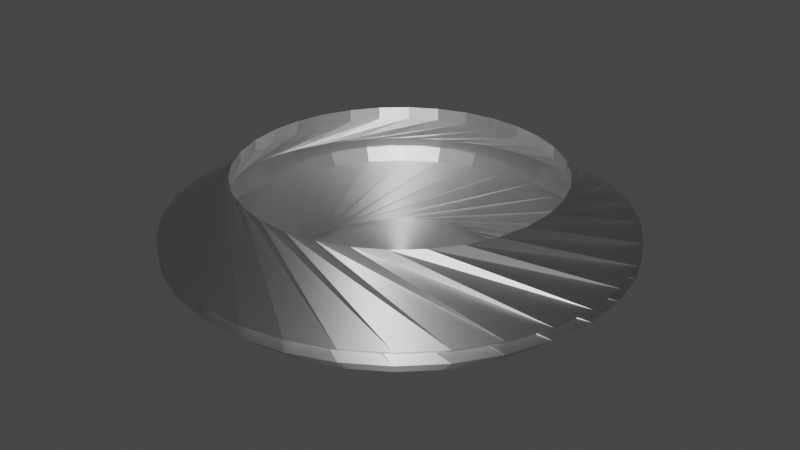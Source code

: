 # Source: basket.blend  (saved by Blender 2.90.8; exported with 4.5.12 LTS)
import bpy
from mathutils import Matrix  # noqa: F401  (used for matrix-valued properties, if any)

bpy.ops.wm.read_factory_settings(use_empty=True)
scene = bpy.context.scene
scene.name = 'Scene'

# ---- collections
col_collection = bpy.data.collections.new('Collection'); scene.collection.children.link(col_collection)

# ---- materials (node trees are filled in below, after node groups)
mat_material_001 = bpy.data.materials.new('Material.001')
mat_material_001.use_transparent_shadow = False

# ---- material node trees
mat_material_001.use_nodes = True; mat_material_001.node_tree.nodes.clear()
_N = mat_material_001.node_tree.nodes; _L = mat_material_001.node_tree.links
n0 = _N.new('ShaderNodeOutputMaterial'); n0.name = 'Material Output'; n0.location = (300, 300)
n1 = _N.new('ShaderNodeBsdfAnisotropic'); n1.name = 'Anisotropic BSDF'; n1.location = (10, 300)
n1.distribution = 'GGX'
n1.inputs[2].default_value = 0.5
_L.new(n1.outputs[0], n0.inputs[0])
n0.is_active_output = True

# ---- world
world_world = bpy.data.worlds.new('World'); scene.world = world_world
world_world.use_nodes = True; world_world.node_tree.nodes.clear()
_N = world_world.node_tree.nodes; _L = world_world.node_tree.links
n0 = _N.new('ShaderNodeOutputWorld'); n0.name = 'World Output'; n0.location = (300, 300)
n1 = _N.new('ShaderNodeBackground'); n1.name = 'Background'; n1.location = (10, 300)
n1.inputs[0].default_value = (0.05088, 0.05088, 0.05088, 1.0)
_L.new(n1.outputs[0], n0.inputs[0])
n0.is_active_output = True
world_world.color = (0.05088, 0.05088, 0.05088)
world_world.use_sun_shadow = False
world_world.sun_shadow_jitter_overblur = 0.0

# ---- meshes
me_cylinder = bpy.data.meshes.new('Cylinder')
me_cylinder.from_pydata([(0.0, 1.0, -1.0), (0.1951, 0.9808, -1.0), (0.3827, 0.9239, -1.0), (0.5556, 0.8315, -1.0), (0.7071, 0.7071, -1.0), (0.8315, 0.5556, -1.0), (0.9239, 0.3827, -1.0), (0.9808, 0.1951, -1.0), (1.0, 7.55e-08, -1.0), (0.9808, -0.1951, -1.0), (0.9239, -0.3827, -1.0), (0.8315, -0.5556, -1.0), (0.7071, -0.7071, -1.0), (0.5556, -0.8315, -1.0), (0.3827, -0.9239, -1.0), (0.1951, -0.9808, -1.0), (-3.258e-07, -1.0, -1.0), (-0.1951, -0.9808, -1.0), (-0.3827, -0.9239, -1.0), (-0.5556, -0.8315, -1.0), (-0.7071, -0.7071, -1.0), (-0.8315, -0.5556, -1.0), (-0.9239, -0.3827, -1.0), (-0.9808, -0.1951, -1.0), (-1.0, 9.656e-07, -1.0), (-0.9808, 0.1951, -1.0), (-0.9239, 0.3827, -1.0), (-0.8315, 0.5556, -1.0), (-0.7071, 0.7071, -1.0), (-0.5556, 0.8315, -1.0), (-0.3827, 0.9239, -1.0), (-0.1951, 0.9808, -1.0), (1.494, -0.2255, 0.0), (1.421, -0.5127, 0.0), (1.294, -0.7801, 0.0), (1.117, -1.017, 0.0), (0.8969, -1.216, 0.0), (0.6424, -1.367, 0.0), (0.3633, -1.466, 0.0), (0.07023, -1.509, 0.0), (-0.2255, -1.494, 0.0), (-0.5127, -1.421, 0.0), (-0.7801, -1.294, 0.0), (-1.017, -1.117, 0.0), (-1.216, -0.8969, 0.0), (-1.367, -0.6424, 0.0), (-1.466, -0.3633, 0.0), (-1.509, -0.07023, 0.0), (-1.494, 0.2255, 0.0), (-1.421, 0.5127, 0.0), (-1.294, 0.7801, 0.0), (-1.117, 1.017, 0.0), (-0.8969, 1.216, 0.0), (-0.6424, 1.367, 0.0), (-0.3633, 1.466, 0.0), (-0.07023, 1.509, 0.0), (0.2255, 1.494, 0.0), (0.5127, 1.421, 0.0), (0.7801, 1.294, 0.0), (1.017, 1.117, 0.0), (1.216, 0.8969, 0.0), (1.367, 0.6424, 0.0), (1.466, 0.3633, 0.0), (1.509, 0.07023, 0.0), (2.085, 0.6039, -0.5), (2.163, 0.1855, -0.5), (2.158, -0.24, -0.5), (2.069, -0.6563, -0.5), (1.901, -1.047, -0.5), (1.661, -1.398, -0.5), (1.356, -1.695, -0.5), (0.9991, -1.927, -0.5), (0.6039, -2.085, -0.5), (0.1855, -2.163, -0.5), (-0.24, -2.158, -0.5), (-0.6563, -2.069, -0.5), (-1.047, -1.901, -0.5), (-1.398, -1.661, -0.5), (-1.695, -1.356, -0.5), (-1.927, -0.9991, -0.5), (-2.085, -0.6039, -0.5), (-2.163, -0.1855, -0.5), (-2.158, 0.24, -0.5), (-2.069, 0.6563, -0.5), (-1.901, 1.047, -0.5), (-1.661, 1.398, -0.5), (-1.356, 1.695, -0.5), (-0.9991, 1.927, -0.5), (-0.6039, 2.085, -0.5), (-0.1855, 2.163, -0.5), (0.24, 2.158, -0.5), (0.6563, 2.069, -0.5), (1.047, 1.901, -0.5), (1.398, 1.661, -0.5), (1.695, 1.356, -0.5), (1.927, 0.9991, -0.5), (1.876, 0.1635, -0.75), (1.872, -0.2055, -0.75), (1.795, -0.5667, -0.75), (1.65, -0.9061, -0.75), (1.442, -1.211, -0.75), (1.178, -1.469, -0.75), (0.8689, -1.67, -0.75), (0.5263, -1.808, -0.75), (0.1635, -1.876, -0.75), (-0.2055, -1.872, -0.75), (-0.5667, -1.795, -0.75), (-0.9061, -1.65, -0.75), (-1.211, -1.442, -0.75), (-1.469, -1.178, -0.75), (-1.67, -0.8689, -0.75), (-1.808, -0.5263, -0.75), (-1.876, -0.1635, -0.75), (-1.872, 0.2055, -0.75), (-1.795, 0.5667, -0.75), (-1.65, 0.9061, -0.75), (-1.442, 1.211, -0.75), (-1.178, 1.469, -0.75), (-0.8689, 1.67, -0.75), (-0.5263, 1.808, -0.75), (-0.1635, 1.876, -0.75), (0.2055, 1.872, -0.75), (0.5667, 1.795, -0.75), (0.9061, 1.65, -0.75), (1.211, 1.442, -0.75), (1.469, 1.178, -0.75), (1.67, 0.8689, -0.75), (1.808, 0.5263, -0.75), (-8.33e-08, 1.0, -0.8811), (0.1951, 0.9808, -0.8811), (1.876, 0.1635, -0.6311), (0.3827, 0.9239, -0.8811), (1.872, -0.2055, -0.6311), (0.5556, 0.8315, -0.8811), (1.795, -0.5667, -0.6311), (0.7071, 0.7071, -0.8811), (1.65, -0.9061, -0.6311), (0.8315, 0.5556, -0.8811), (1.442, -1.211, -0.6311), (0.9239, 0.3827, -0.8811), (1.178, -1.469, -0.6311), (0.9808, 0.1951, -0.8811), (0.8689, -1.67, -0.6311), (1.0, 4.87e-08, -0.8811), (0.5263, -1.808, -0.6311), (0.9808, -0.1951, -0.8811), (0.1635, -1.876, -0.6311), (0.9239, -0.3827, -0.8811), (-0.2055, -1.872, -0.6311), (0.8315, -0.5556, -0.8811), (-0.5667, -1.795, -0.6311), (0.7071, -0.7071, -0.8811), (-0.9061, -1.65, -0.6311), (0.5556, -0.8315, -0.8811), (-1.211, -1.442, -0.6311), (0.3827, -0.9239, -0.8811), (-1.469, -1.178, -0.6311), (0.1951, -0.9808, -0.8811), (-1.67, -0.8689, -0.6311), (-4.091e-07, -1.0, -0.8811), (-1.808, -0.5263, -0.6311), (-0.1951, -0.9808, -0.8811), (-1.876, -0.1635, -0.6311), (-0.3827, -0.9239, -0.8811), (-1.872, 0.2055, -0.6311), (-0.5556, -0.8315, -0.8811), (-1.795, 0.5667, -0.6311), (-0.7071, -0.7071, -0.8811), (-1.65, 0.9061, -0.6311), (-0.8315, -0.5556, -0.8811), (-1.442, 1.211, -0.6311), (-0.9239, -0.3827, -0.8811), (-1.178, 1.469, -0.6311), (-0.9808, -0.1951, -0.8811), (-0.8689, 1.67, -0.6311), (-1.0, 9.388e-07, -0.8811), (-0.5263, 1.808, -0.6311), (-0.9808, 0.1951, -0.8811), (-0.1635, 1.876, -0.6311), (-0.9239, 0.3827, -0.8811), (0.2055, 1.872, -0.6311), (-0.8315, 0.5556, -0.8811), (0.5667, 1.795, -0.6311), (-0.7071, 0.7071, -0.8811), (0.9061, 1.65, -0.6311), (-0.5556, 0.8315, -0.8811), (1.211, 1.442, -0.6311), (-0.3827, 0.9239, -0.8811), (1.469, 1.178, -0.6311), (-0.1951, 0.9808, -0.8811), (1.67, 0.8689, -0.6311), (1.927, 0.9991, -0.3811), (1.494, -0.2255, 0.1189), (1.509, 0.07023, 0.1189), (1.466, 0.3633, 0.1189), (1.367, 0.6424, 0.1189), (1.216, 0.8969, 0.1189), (1.017, 1.117, 0.1189), (0.7801, 1.294, 0.1189), (0.5127, 1.421, 0.1189), (0.2255, 1.494, 0.1189), (-0.07023, 1.509, 0.1189), (-0.3633, 1.466, 0.1189), (-0.6424, 1.367, 0.1189), (-0.8969, 1.216, 0.1189), (-1.117, 1.017, 0.1189), (-1.294, 0.7801, 0.1189), (-1.421, 0.5127, 0.1189), (-1.494, 0.2255, 0.1189), (-1.509, -0.07023, 0.1189), (-1.466, -0.3633, 0.1189), (-1.367, -0.6424, 0.1189), (-1.216, -0.8969, 0.1189), (-1.017, -1.117, 0.1189), (-0.7801, -1.294, 0.1189), (-0.5127, -1.421, 0.1189), (-0.2255, -1.494, 0.1189), (0.07023, -1.509, 0.1189), (0.3633, -1.466, 0.1189), (0.6424, -1.367, 0.1189), (0.8969, -1.216, 0.1189), (1.117, -1.017, 0.1189), (1.294, -0.7801, 0.1189), (1.421, -0.5127, 0.1189), (2.085, 0.6039, -0.3811), (2.163, 0.1855, -0.3811), (2.158, -0.24, -0.3811), (2.069, -0.6563, -0.3811), (1.901, -1.047, -0.3811), (1.661, -1.398, -0.3811), (1.356, -1.695, -0.3811), (0.9991, -1.927, -0.3811), (0.6039, -2.085, -0.3811), (0.1855, -2.163, -0.3811), (-0.24, -2.158, -0.3811), (-0.6563, -2.069, -0.3811), (-1.047, -1.901, -0.3811), (-1.398, -1.661, -0.3811), (-1.695, -1.356, -0.3811), (-1.927, -0.9991, -0.3811), (-2.085, -0.6039, -0.3811), (-2.163, -0.1855, -0.3811), (-2.158, 0.24, -0.3811), (-2.069, 0.6563, -0.3811), (-1.901, 1.047, -0.3811), (-1.661, 1.398, -0.3811), (-1.356, 1.695, -0.3811), (-0.9991, 1.927, -0.3811), (-0.6039, 2.085, -0.3811), (-0.1855, 2.163, -0.3811), (0.24, 2.158, -0.3811), (0.6563, 2.069, -0.3811), (1.047, 1.901, -0.3811), (1.398, 1.661, -0.3811), (1.695, 1.356, -0.3811), (1.808, 0.5263, -0.6311)], [], [(0, 31, 30, 29, 28, 27, 26, 25, 24, 23, 22, 21, 20, 19, 18, 17, 16, 15, 14, 13, 12, 11, 10, 9, 8, 7, 6, 5, 4, 3, 2, 1), (94, 95, 32, 63), (93, 94, 63, 62), (92, 93, 62, 61), (91, 92, 61, 60), (90, 91, 60, 59), (89, 90, 59, 58), (88, 89, 58, 57), (87, 88, 57, 56), (86, 87, 56, 55), (85, 86, 55, 54), (84, 85, 54, 53), (83, 84, 53, 52), (82, 83, 52, 51), (81, 82, 51, 50), (80, 81, 50, 49), (79, 80, 49, 48), (78, 79, 48, 47), (77, 78, 47, 46), (76, 77, 46, 45), (75, 76, 45, 44), (74, 75, 44, 43), (73, 74, 43, 42), (72, 73, 42, 41), (71, 72, 41, 40), (70, 71, 40, 39), (69, 70, 39, 38), (68, 69, 38, 37), (67, 68, 37, 36), (66, 67, 36, 35), (65, 66, 35, 34), (64, 65, 34, 33), (95, 64, 33, 32), (127, 96, 64, 95), (96, 97, 65, 64), (97, 98, 66, 65), (98, 99, 67, 66), (99, 100, 68, 67), (100, 101, 69, 68), (101, 102, 70, 69), (102, 103, 71, 70), (103, 104, 72, 71), (104, 105, 73, 72), (105, 106, 74, 73), (106, 107, 75, 74), (107, 108, 76, 75), (108, 109, 77, 76), (109, 110, 78, 77), (110, 111, 79, 78), (111, 112, 80, 79), (112, 113, 81, 80), (113, 114, 82, 81), (114, 115, 83, 82), (115, 116, 84, 83), (116, 117, 85, 84), (117, 118, 86, 85), (118, 119, 87, 86), (119, 120, 88, 87), (120, 121, 89, 88), (121, 122, 90, 89), (122, 123, 91, 90), (123, 124, 92, 91), (124, 125, 93, 92), (125, 126, 94, 93), (126, 127, 95, 94), (31, 0, 127, 126), (30, 31, 126, 125), (29, 30, 125, 124), (28, 29, 124, 123), (27, 28, 123, 122), (26, 27, 122, 121), (25, 26, 121, 120), (24, 25, 120, 119), (23, 24, 119, 118), (22, 23, 118, 117), (21, 22, 117, 116), (20, 21, 116, 115), (19, 20, 115, 114), (18, 19, 114, 113), (17, 18, 113, 112), (16, 17, 112, 111), (15, 16, 111, 110), (14, 15, 110, 109), (13, 14, 109, 108), (12, 13, 108, 107), (11, 12, 107, 106), (10, 11, 106, 105), (9, 10, 105, 104), (8, 9, 104, 103), (7, 8, 103, 102), (6, 7, 102, 101), (5, 6, 101, 100), (4, 5, 100, 99), (3, 4, 99, 98), (2, 3, 98, 97), (1, 2, 97, 96), (0, 1, 96, 127), (128, 129, 131, 133, 135, 137, 139, 141, 143, 145, 147, 149, 151, 153, 155, 157, 159, 161, 163, 165, 167, 169, 171, 173, 175, 177, 179, 181, 183, 185, 187, 189), (254, 193, 192, 191), (253, 194, 193, 254), (252, 195, 194, 253), (251, 196, 195, 252), (250, 197, 196, 251), (249, 198, 197, 250), (248, 199, 198, 249), (247, 200, 199, 248), (246, 201, 200, 247), (245, 202, 201, 246), (244, 203, 202, 245), (243, 204, 203, 244), (242, 205, 204, 243), (241, 206, 205, 242), (240, 207, 206, 241), (239, 208, 207, 240), (238, 209, 208, 239), (237, 210, 209, 238), (236, 211, 210, 237), (235, 212, 211, 236), (234, 213, 212, 235), (233, 214, 213, 234), (232, 215, 214, 233), (231, 216, 215, 232), (230, 217, 216, 231), (229, 218, 217, 230), (228, 219, 218, 229), (227, 220, 219, 228), (226, 221, 220, 227), (225, 222, 221, 226), (224, 223, 222, 225), (191, 192, 223, 224), (255, 191, 224, 130), (130, 224, 225, 132), (132, 225, 226, 134), (134, 226, 227, 136), (136, 227, 228, 138), (138, 228, 229, 140), (140, 229, 230, 142), (142, 230, 231, 144), (144, 231, 232, 146), (146, 232, 233, 148), (148, 233, 234, 150), (150, 234, 235, 152), (152, 235, 236, 154), (154, 236, 237, 156), (156, 237, 238, 158), (158, 238, 239, 160), (160, 239, 240, 162), (162, 240, 241, 164), (164, 241, 242, 166), (166, 242, 243, 168), (168, 243, 244, 170), (170, 244, 245, 172), (172, 245, 246, 174), (174, 246, 247, 176), (176, 247, 248, 178), (178, 248, 249, 180), (180, 249, 250, 182), (182, 250, 251, 184), (184, 251, 252, 186), (186, 252, 253, 188), (188, 253, 254, 190), (190, 254, 191, 255), (189, 190, 255, 128), (187, 188, 190, 189), (185, 186, 188, 187), (183, 184, 186, 185), (181, 182, 184, 183), (179, 180, 182, 181), (177, 178, 180, 179), (175, 176, 178, 177), (173, 174, 176, 175), (171, 172, 174, 173), (169, 170, 172, 171), (167, 168, 170, 169), (165, 166, 168, 167), (163, 164, 166, 165), (161, 162, 164, 163), (159, 160, 162, 161), (157, 158, 160, 159), (155, 156, 158, 157), (153, 154, 156, 155), (151, 152, 154, 153), (149, 150, 152, 151), (147, 148, 150, 149), (145, 146, 148, 147), (143, 144, 146, 145), (141, 142, 144, 143), (139, 140, 142, 141), (137, 138, 140, 139), (135, 136, 138, 137), (133, 134, 136, 135), (131, 132, 134, 133), (129, 130, 132, 131), (128, 255, 130, 129), (59, 60, 196, 197), (32, 33, 223, 192), (45, 46, 210, 211), (58, 59, 197, 198), (44, 45, 211, 212), (57, 58, 198, 199), (43, 44, 212, 213), (56, 57, 199, 200), (42, 43, 213, 214), (55, 56, 200, 201), (41, 42, 214, 215), (54, 55, 201, 202), (40, 41, 215, 216), (53, 54, 202, 203), (39, 40, 216, 217), (52, 53, 203, 204), (38, 39, 217, 218), (51, 52, 204, 205), (37, 38, 218, 219), (50, 51, 205, 206), (63, 32, 192, 193), (36, 37, 219, 220), (49, 50, 206, 207), (62, 63, 193, 194), (35, 36, 220, 221), (48, 49, 207, 208), (61, 62, 194, 195), (34, 35, 221, 222), (47, 48, 208, 209), (60, 61, 195, 196), (33, 34, 222, 223), (46, 47, 209, 210)])
_uv = me_cylinder.uv_layers.new(name='UVMap')
_uv.uv.foreach_set('vector', [0.75, 0.49, 0.7032, 0.4854, 0.6582, 0.4717, 0.6167, 0.4496, 0.5803, 0.4197, 0.5504, 0.3833, 0.5283, 0.3418, 0.5146, 0.2968, 0.51, 0.25, 0.5146, 0.2032, 0.5283, 0.1582, 0.5504, 0.1167, 0.5803, 0.08029, 0.6167, 0.05045, 0.6582, 0.02827, 0.7032, 0.01461, 0.75, 0.01, 0.7968, 0.01461, 0.8418, 0.02827, 0.8833, 0.05045, 0.9197, 0.08029, 0.9496, 0.1167, 0.9717, 0.1582, 0.9854, 0.2032, 0.99, 0.25, 0.9854, 0.2968, 0.9717, 0.3418, 0.9496, 0.3833, 0.9197, 0.4197, 0.8833, 0.4496, 0.8418, 0.4717, 0.7968, 0.4854, 0.03125, 0.625, 0.0, 0.625, 0.0, 0.75, 0.03125, 0.75, 0.0625, 0.625, 0.03125, 0.625, 0.03125, 0.75, 0.0625, 0.75, 0.09375, 0.625, 0.0625, 0.625, 0.0625, 0.75, 0.09375, 0.75, 0.125, 0.625, 0.09375, 0.625, 0.09375, 0.75, 0.125, 0.75, 0.1562, 0.625, 0.125, 0.625, 0.125, 0.75, 0.1562, 0.75, 0.1875, 0.625, 0.1562, 0.625, 0.1562, 0.75, 0.1875, 0.75, 0.2188, 0.625, 0.1875, 0.625, 0.1875, 0.75, 0.2188, 0.75, 0.25, 0.625, 0.2188, 0.625, 0.2188, 0.75, 0.25, 0.75, 0.2813, 0.625, 0.25, 0.625, 0.25, 0.75, 0.2812, 0.75, 0.3125, 0.625, 0.2813, 0.625, 0.2812, 0.75, 0.3125, 0.75, 0.3438, 0.625, 0.3125, 0.625, 0.3125, 0.75, 0.3438, 0.75, 0.375, 0.625, 0.3438, 0.625, 0.3438, 0.75, 0.375, 0.75, 0.4062, 0.625, 0.375, 0.625, 0.375, 0.75, 0.4062, 0.75, 0.4375, 0.625, 0.4062, 0.625, 0.4062, 0.75, 0.4375, 0.75, 0.4688, 0.625, 0.4375, 0.625, 0.4375, 0.75, 0.4688, 0.75, 0.5, 0.625, 0.4688, 0.625, 0.4688, 0.75, 0.5, 0.75, 0.5312, 0.625, 0.5, 0.625, 0.5, 0.75, 0.5312, 0.75, 0.5625, 0.625, 0.5312, 0.625, 0.5312, 0.75, 0.5625, 0.75, 0.5938, 0.625, 0.5625, 0.625, 0.5625, 0.75, 0.5938, 0.75, 0.625, 0.625, 0.5938, 0.625, 0.5938, 0.75, 0.625, 0.75, 0.6562, 0.625, 0.625, 0.625, 0.625, 0.75, 0.6562, 0.75, 0.6875, 0.625, 0.6562, 0.625, 0.6562, 0.75, 0.6875, 0.75, 0.7188, 0.625, 0.6875, 0.625, 0.6875, 0.75, 0.7188, 0.75, 0.75, 0.625, 0.7188, 0.625, 0.7188, 0.75, 0.75, 0.75, 0.7812, 0.625, 0.75, 0.625, 0.75, 0.75, 0.7812, 0.75, 0.8125, 0.625, 0.7812, 0.625, 0.7812, 0.75, 0.8125, 0.75, 0.8437, 0.625, 0.8125, 0.625, 0.8125, 0.75, 0.8438, 0.75, 0.875, 0.625, 0.8437, 0.625, 0.8438, 0.75, 0.875, 0.75, 0.9063, 0.625, 0.875, 0.625, 0.875, 0.75, 0.9062, 0.75, 0.9375, 0.625, 0.9063, 0.625, 0.9062, 0.75, 0.9375, 0.75, 0.9687, 0.625, 0.9375, 0.625, 0.9375, 0.75, 0.9688, 0.75, 1.0, 0.625, 0.9687, 0.625, 0.9688, 0.75, 1.0, 0.75, 1.0, 0.5625, 0.9688, 0.5625, 0.9687, 0.625, 1.0, 0.625, 0.9688, 0.5625, 0.9375, 0.5625, 0.9375, 0.625, 0.9687, 0.625, 0.9375, 0.5625, 0.9062, 0.5625, 0.9063, 0.625, 0.9375, 0.625, 0.9062, 0.5625, 0.875, 0.5625, 0.875, 0.625, 0.9063, 0.625, 0.875, 0.5625, 0.8437, 0.5625, 0.8437, 0.625, 0.875, 0.625, 0.8437, 0.5625, 0.8125, 0.5625, 0.8125, 0.625, 0.8437, 0.625, 0.8125, 0.5625, 0.7813, 0.5625, 0.7812, 0.625, 0.8125, 0.625, 0.7813, 0.5625, 0.75, 0.5625, 0.75, 0.625, 0.7812, 0.625, 0.75, 0.5625, 0.7188, 0.5625, 0.7188, 0.625, 0.75, 0.625, 0.7188, 0.5625, 0.6875, 0.5625, 0.6875, 0.625, 0.7188, 0.625, 0.6875, 0.5625, 0.6562, 0.5625, 0.6562, 0.625, 0.6875, 0.625, 0.6562, 0.5625, 0.625, 0.5625, 0.625, 0.625, 0.6562, 0.625, 0.625, 0.5625, 0.5938, 0.5625, 0.5938, 0.625, 0.625, 0.625, 0.5938, 0.5625, 0.5625, 0.5625, 0.5625, 0.625, 0.5938, 0.625, 0.5625, 0.5625, 0.5312, 0.5625, 0.5312, 0.625, 0.5625, 0.625, 0.5312, 0.5625, 0.5, 0.5625, 0.5, 0.625, 0.5312, 0.625, 0.5, 0.5625, 0.4688, 0.5625, 0.4688, 0.625, 0.5, 0.625, 0.4688, 0.5625, 0.4375, 0.5625, 0.4375, 0.625, 0.4688, 0.625, 0.4375, 0.5625, 0.4062, 0.5625, 0.4062, 0.625, 0.4375, 0.625, 0.4062, 0.5625, 0.375, 0.5625, 0.375, 0.625, 0.4062, 0.625, 0.375, 0.5625, 0.3438, 0.5625, 0.3438, 0.625, 0.375, 0.625, 0.3438, 0.5625, 0.3125, 0.5625, 0.3125, 0.625, 0.3438, 0.625, 0.3125, 0.5625, 0.2813, 0.5625, 0.2813, 0.625, 0.3125, 0.625, 0.2813, 0.5625, 0.25, 0.5625, 0.25, 0.625, 0.2813, 0.625, 0.25, 0.5625, 0.2188, 0.5625, 0.2188, 0.625, 0.25, 0.625, 0.2188, 0.5625, 0.1875, 0.5625, 0.1875, 0.625, 0.2188, 0.625, 0.1875, 0.5625, 0.1562, 0.5625, 0.1562, 0.625, 0.1875, 0.625, 0.1562, 0.5625, 0.125, 0.5625, 0.125, 0.625, 0.1562, 0.625, 0.125, 0.5625, 0.09375, 0.5625, 0.09375, 0.625, 0.125, 0.625, 0.09375, 0.5625, 0.0625, 0.5625, 0.0625, 0.625, 0.09375, 0.625, 0.0625, 0.5625, 0.03125, 0.5625, 0.03125, 0.625, 0.0625, 0.625, 0.03125, 0.5625, 0.0, 0.5625, 0.0, 0.625, 0.03125, 0.625, 0.03125, 0.5, 0.0, 0.5, 0.0, 0.5625, 0.03125, 0.5625, 0.0625, 0.5, 0.03125, 0.5, 0.03125, 0.5625, 0.0625, 0.5625, 0.09375, 0.5, 0.0625, 0.5, 0.0625, 0.5625, 0.09375, 0.5625, 0.125, 0.5, 0.09375, 0.5, 0.09375, 0.5625, 0.125, 0.5625, 0.1562, 0.5, 0.125, 0.5, 0.125, 0.5625, 0.1562, 0.5625, 0.1875, 0.5, 0.1562, 0.5, 0.1562, 0.5625, 0.1875, 0.5625, 0.2188, 0.5, 0.1875, 0.5, 0.1875, 0.5625, 0.2188, 0.5625, 0.25, 0.5, 0.2188, 0.5, 0.2188, 0.5625, 0.25, 0.5625, 0.2812, 0.5, 0.25, 0.5, 0.25, 0.5625, 0.2813, 0.5625, 0.3125, 0.5, 0.2812, 0.5, 0.2813, 0.5625, 0.3125, 0.5625, 0.3438, 0.5, 0.3125, 0.5, 0.3125, 0.5625, 0.3438, 0.5625, 0.375, 0.5, 0.3438, 0.5, 0.3438, 0.5625, 0.375, 0.5625, 0.4062, 0.5, 0.375, 0.5, 0.375, 0.5625, 0.4062, 0.5625, 0.4375, 0.5, 0.4062, 0.5, 0.4062, 0.5625, 0.4375, 0.5625, 0.4688, 0.5, 0.4375, 0.5, 0.4375, 0.5625, 0.4688, 0.5625, 0.5, 0.5, 0.4688, 0.5, 0.4688, 0.5625, 0.5, 0.5625, 0.5312, 0.5, 0.5, 0.5, 0.5, 0.5625, 0.5312, 0.5625, 0.5625, 0.5, 0.5312, 0.5, 0.5312, 0.5625, 0.5625, 0.5625, 0.5938, 0.5, 0.5625, 0.5, 0.5625, 0.5625, 0.5938, 0.5625, 0.625, 0.5, 0.5938, 0.5, 0.5938, 0.5625, 0.625, 0.5625, 0.6562, 0.5, 0.625, 0.5, 0.625, 0.5625, 0.6562, 0.5625, 0.6875, 0.5, 0.6562, 0.5, 0.6562, 0.5625, 0.6875, 0.5625, 0.7188, 0.5, 0.6875, 0.5, 0.6875, 0.5625, 0.7188, 0.5625, 0.75, 0.5, 0.7188, 0.5, 0.7188, 0.5625, 0.75, 0.5625, 0.7812, 0.5, 0.75, 0.5, 0.75, 0.5625, 0.7813, 0.5625, 0.8125, 0.5, 0.7812, 0.5, 0.7813, 0.5625, 0.8125, 0.5625, 0.8438, 0.5, 0.8125, 0.5, 0.8125, 0.5625, 0.8437, 0.5625, 0.875, 0.5, 0.8438, 0.5, 0.8437, 0.5625, 0.875, 0.5625, 0.9062, 0.5, 0.875, 0.5, 0.875, 0.5625, 0.9062, 0.5625, 0.9375, 0.5, 0.9062, 0.5, 0.9062, 0.5625, 0.9375, 0.5625, 0.9688, 0.5, 0.9375, 0.5, 0.9375, 0.5625, 0.9688, 0.5625, 1.0, 0.5, 0.9688, 0.5, 0.9688, 0.5625, 1.0, 0.5625, 0.75, 0.49, 0.7968, 0.4854, 0.8418, 0.4717, 0.8833, 0.4496, 0.9197, 0.4197, 0.9496, 0.3833, 0.9717, 0.3418, 0.9854, 0.2968, 0.99, 0.25, 0.9854, 0.2032, 0.9717, 0.1582, 0.9496, 0.1167, 0.9197, 0.08029, 0.8833, 0.05045, 0.8418, 0.02827, 0.7968, 0.01461, 0.75, 0.01, 0.7032, 0.01461, 0.6582, 0.02827, 0.6167, 0.05045, 0.5803, 0.08029, 0.5504, 0.1167, 0.5283, 0.1582, 0.5146, 0.2032, 0.51, 0.25, 0.5146, 0.2968, 0.5283, 0.3418, 0.5504, 0.3833, 0.5803, 0.4197, 0.6167, 0.4496, 0.6582, 0.4717, 0.7032, 0.4854, 0.03125, 0.625, 0.03125, 0.75, 0.0, 0.75, 0.0, 0.625, 0.0625, 0.625, 0.0625, 0.75, 0.03125, 0.75, 0.03125, 0.625, 0.09375, 0.625, 0.09375, 0.75, 0.0625, 0.75, 0.0625, 0.625, 0.125, 0.625, 0.125, 0.75, 0.09375, 0.75, 0.09375, 0.625, 0.1562, 0.625, 0.1562, 0.75, 0.125, 0.75, 0.125, 0.625, 0.1875, 0.625, 0.1875, 0.75, 0.1562, 0.75, 0.1562, 0.625, 0.2188, 0.625, 0.2188, 0.75, 0.1875, 0.75, 0.1875, 0.625, 0.25, 0.625, 0.25, 0.75, 0.2188, 0.75, 0.2188, 0.625, 0.2813, 0.625, 0.2812, 0.75, 0.25, 0.75, 0.25, 0.625, 0.3125, 0.625, 0.3125, 0.75, 0.2812, 0.75, 0.2813, 0.625, 0.3438, 0.625, 0.3438, 0.75, 0.3125, 0.75, 0.3125, 0.625, 0.375, 0.625, 0.375, 0.75, 0.3438, 0.75, 0.3438, 0.625, 0.4062, 0.625, 0.4062, 0.75, 0.375, 0.75, 0.375, 0.625, 0.4375, 0.625, 0.4375, 0.75, 0.4062, 0.75, 0.4062, 0.625, 0.4688, 0.625, 0.4688, 0.75, 0.4375, 0.75, 0.4375, 0.625, 0.5, 0.625, 0.5, 0.75, 0.4688, 0.75, 0.4688, 0.625, 0.5312, 0.625, 0.5312, 0.75, 0.5, 0.75, 0.5, 0.625, 0.5625, 0.625, 0.5625, 0.75, 0.5312, 0.75, 0.5312, 0.625, 0.5938, 0.625, 0.5938, 0.75, 0.5625, 0.75, 0.5625, 0.625, 0.625, 0.625, 0.625, 0.75, 0.5938, 0.75, 0.5938, 0.625, 0.6562, 0.625, 0.6562, 0.75, 0.625, 0.75, 0.625, 0.625, 0.6875, 0.625, 0.6875, 0.75, 0.6562, 0.75, 0.6562, 0.625, 0.7188, 0.625, 0.7188, 0.75, 0.6875, 0.75, 0.6875, 0.625, 0.75, 0.625, 0.75, 0.75, 0.7188, 0.75, 0.7188, 0.625, 0.7812, 0.625, 0.7812, 0.75, 0.75, 0.75, 0.75, 0.625, 0.8125, 0.625, 0.8125, 0.75, 0.7812, 0.75, 0.7812, 0.625, 0.8437, 0.625, 0.8438, 0.75, 0.8125, 0.75, 0.8125, 0.625, 0.875, 0.625, 0.875, 0.75, 0.8438, 0.75, 0.8437, 0.625, 0.9063, 0.625, 0.9062, 0.75, 0.875, 0.75, 0.875, 0.625, 0.9375, 0.625, 0.9375, 0.75, 0.9062, 0.75, 0.9063, 0.625, 0.9687, 0.625, 0.9688, 0.75, 0.9375, 0.75, 0.9375, 0.625, 1.0, 0.625, 1.0, 0.75, 0.9688, 0.75, 0.9687, 0.625, 1.0, 0.5625, 1.0, 0.625, 0.9687, 0.625, 0.9688, 0.5625, 0.9688, 0.5625, 0.9687, 0.625, 0.9375, 0.625, 0.9375, 0.5625, 0.9375, 0.5625, 0.9375, 0.625, 0.9063, 0.625, 0.9062, 0.5625, 0.9062, 0.5625, 0.9063, 0.625, 0.875, 0.625, 0.875, 0.5625, 0.875, 0.5625, 0.875, 0.625, 0.8437, 0.625, 0.8437, 0.5625, 0.8437, 0.5625, 0.8437, 0.625, 0.8125, 0.625, 0.8125, 0.5625, 0.8125, 0.5625, 0.8125, 0.625, 0.7812, 0.625, 0.7813, 0.5625, 0.7813, 0.5625, 0.7812, 0.625, 0.75, 0.625, 0.75, 0.5625, 0.75, 0.5625, 0.75, 0.625, 0.7188, 0.625, 0.7188, 0.5625, 0.7188, 0.5625, 0.7188, 0.625, 0.6875, 0.625, 0.6875, 0.5625, 0.6875, 0.5625, 0.6875, 0.625, 0.6562, 0.625, 0.6562, 0.5625, 0.6562, 0.5625, 0.6562, 0.625, 0.625, 0.625, 0.625, 0.5625, 0.625, 0.5625, 0.625, 0.625, 0.5938, 0.625, 0.5938, 0.5625, 0.5938, 0.5625, 0.5938, 0.625, 0.5625, 0.625, 0.5625, 0.5625, 0.5625, 0.5625, 0.5625, 0.625, 0.5312, 0.625, 0.5312, 0.5625, 0.5312, 0.5625, 0.5312, 0.625, 0.5, 0.625, 0.5, 0.5625, 0.5, 0.5625, 0.5, 0.625, 0.4688, 0.625, 0.4688, 0.5625, 0.4688, 0.5625, 0.4688, 0.625, 0.4375, 0.625, 0.4375, 0.5625, 0.4375, 0.5625, 0.4375, 0.625, 0.4062, 0.625, 0.4062, 0.5625, 0.4062, 0.5625, 0.4062, 0.625, 0.375, 0.625, 0.375, 0.5625, 0.375, 0.5625, 0.375, 0.625, 0.3438, 0.625, 0.3438, 0.5625, 0.3438, 0.5625, 0.3438, 0.625, 0.3125, 0.625, 0.3125, 0.5625, 0.3125, 0.5625, 0.3125, 0.625, 0.2813, 0.625, 0.2813, 0.5625, 0.2813, 0.5625, 0.2813, 0.625, 0.25, 0.625, 0.25, 0.5625, 0.25, 0.5625, 0.25, 0.625, 0.2188, 0.625, 0.2188, 0.5625, 0.2188, 0.5625, 0.2188, 0.625, 0.1875, 0.625, 0.1875, 0.5625, 0.1875, 0.5625, 0.1875, 0.625, 0.1562, 0.625, 0.1562, 0.5625, 0.1562, 0.5625, 0.1562, 0.625, 0.125, 0.625, 0.125, 0.5625, 0.125, 0.5625, 0.125, 0.625, 0.09375, 0.625, 0.09375, 0.5625, 0.09375, 0.5625, 0.09375, 0.625, 0.0625, 0.625, 0.0625, 0.5625, 0.0625, 0.5625, 0.0625, 0.625, 0.03125, 0.625, 0.03125, 0.5625, 0.03125, 0.5625, 0.03125, 0.625, 0.0, 0.625, 0.0, 0.5625, 0.03125, 0.5, 0.03125, 0.5625, 0.0, 0.5625, 0.0, 0.5, 0.0625, 0.5, 0.0625, 0.5625, 0.03125, 0.5625, 0.03125, 0.5, 0.09375, 0.5, 0.09375, 0.5625, 0.0625, 0.5625, 0.0625, 0.5, 0.125, 0.5, 0.125, 0.5625, 0.09375, 0.5625, 0.09375, 0.5, 0.1562, 0.5, 0.1562, 0.5625, 0.125, 0.5625, 0.125, 0.5, 0.1875, 0.5, 0.1875, 0.5625, 0.1562, 0.5625, 0.1562, 0.5, 0.2188, 0.5, 0.2188, 0.5625, 0.1875, 0.5625, 0.1875, 0.5, 0.25, 0.5, 0.25, 0.5625, 0.2188, 0.5625, 0.2188, 0.5, 0.2812, 0.5, 0.2813, 0.5625, 0.25, 0.5625, 0.25, 0.5, 0.3125, 0.5, 0.3125, 0.5625, 0.2813, 0.5625, 0.2812, 0.5, 0.3438, 0.5, 0.3438, 0.5625, 0.3125, 0.5625, 0.3125, 0.5, 0.375, 0.5, 0.375, 0.5625, 0.3438, 0.5625, 0.3438, 0.5, 0.4062, 0.5, 0.4062, 0.5625, 0.375, 0.5625, 0.375, 0.5, 0.4375, 0.5, 0.4375, 0.5625, 0.4062, 0.5625, 0.4062, 0.5, 0.4688, 0.5, 0.4688, 0.5625, 0.4375, 0.5625, 0.4375, 0.5, 0.5, 0.5, 0.5, 0.5625, 0.4688, 0.5625, 0.4688, 0.5, 0.5312, 0.5, 0.5312, 0.5625, 0.5, 0.5625, 0.5, 0.5, 0.5625, 0.5, 0.5625, 0.5625, 0.5312, 0.5625, 0.5312, 0.5, 0.5938, 0.5, 0.5938, 0.5625, 0.5625, 0.5625, 0.5625, 0.5, 0.625, 0.5, 0.625, 0.5625, 0.5938, 0.5625, 0.5938, 0.5, 0.6562, 0.5, 0.6562, 0.5625, 0.625, 0.5625, 0.625, 0.5, 0.6875, 0.5, 0.6875, 0.5625, 0.6562, 0.5625, 0.6562, 0.5, 0.7188, 0.5, 0.7188, 0.5625, 0.6875, 0.5625, 0.6875, 0.5, 0.75, 0.5, 0.75, 0.5625, 0.7188, 0.5625, 0.7188, 0.5, 0.7812, 0.5, 0.7813, 0.5625, 0.75, 0.5625, 0.75, 0.5, 0.8125, 0.5, 0.8125, 0.5625, 0.7813, 0.5625, 0.7812, 0.5, 0.8438, 0.5, 0.8437, 0.5625, 0.8125, 0.5625, 0.8125, 0.5, 0.875, 0.5, 0.875, 0.5625, 0.8437, 0.5625, 0.8438, 0.5, 0.9062, 0.5, 0.9062, 0.5625, 0.875, 0.5625, 0.875, 0.5, 0.9375, 0.5, 0.9375, 0.5625, 0.9062, 0.5625, 0.9062, 0.5, 0.9688, 0.5, 0.9688, 0.5625, 0.9375, 0.5625, 0.9375, 0.5, 1.0, 0.5, 1.0, 0.5625, 0.9688, 0.5625, 0.9688, 0.5, 0.1562, 0.75, 0.125, 0.75, 0.125, 0.75, 0.1562, 0.75, 1.0, 0.75, 0.9688, 0.75, 0.9688, 0.75, 1.0, 0.75, 0.5938, 0.75, 0.5625, 0.75, 0.5625, 0.75, 0.5938, 0.75, 0.1875, 0.75, 0.1562, 0.75, 0.1562, 0.75, 0.1875, 0.75, 0.625, 0.75, 0.5938, 0.75, 0.5938, 0.75, 0.625, 0.75, 0.2188, 0.75, 0.1875, 0.75, 0.1875, 0.75, 0.2188, 0.75, 0.6562, 0.75, 0.625, 0.75, 0.625, 0.75, 0.6562, 0.75, 0.25, 0.75, 0.2188, 0.75, 0.2188, 0.75, 0.25, 0.75, 0.6875, 0.75, 0.6562, 0.75, 0.6562, 0.75, 0.6875, 0.75, 0.2812, 0.75, 0.25, 0.75, 0.25, 0.75, 0.2812, 0.75, 0.7188, 0.75, 0.6875, 0.75, 0.6875, 0.75, 0.7188, 0.75, 0.3125, 0.75, 0.2812, 0.75, 0.2812, 0.75, 0.3125, 0.75, 0.75, 0.75, 0.7188, 0.75, 0.7188, 0.75, 0.75, 0.75, 0.3438, 0.75, 0.3125, 0.75, 0.3125, 0.75, 0.3438, 0.75, 0.7812, 0.75, 0.75, 0.75, 0.75, 0.75, 0.7812, 0.75, 0.375, 0.75, 0.3438, 0.75, 0.3438, 0.75, 0.375, 0.75, 0.8125, 0.75, 0.7812, 0.75, 0.7812, 0.75, 0.8125, 0.75, 0.4062, 0.75, 0.375, 0.75, 0.375, 0.75, 0.4062, 0.75, 0.8438, 0.75, 0.8125, 0.75, 0.8125, 0.75, 0.8438, 0.75, 0.4375, 0.75, 0.4062, 0.75, 0.4062, 0.75, 0.4375, 0.75, 0.03125, 0.75, 0.0, 0.75, 0.0, 0.75, 0.03125, 0.75, 0.875, 0.75, 0.8438, 0.75, 0.8438, 0.75, 0.875, 0.75, 0.4688, 0.75, 0.4375, 0.75, 0.4375, 0.75, 0.4688, 0.75, 0.0625, 0.75, 0.03125, 0.75, 0.03125, 0.75, 0.0625, 0.75, 0.9062, 0.75, 0.875, 0.75, 0.875, 0.75, 0.9062, 0.75, 0.5, 0.75, 0.4688, 0.75, 0.4688, 0.75, 0.5, 0.75, 0.09375, 0.75, 0.0625, 0.75, 0.0625, 0.75, 0.09375, 0.75, 0.9375, 0.75, 0.9062, 0.75, 0.9062, 0.75, 0.9375, 0.75, 0.5312, 0.75, 0.5, 0.75, 0.5, 0.75, 0.5312, 0.75, 0.125, 0.75, 0.09375, 0.75, 0.09375, 0.75, 0.125, 0.75, 0.9688, 0.75, 0.9375, 0.75, 0.9375, 0.75, 0.9688, 0.75, 0.5625, 0.75, 0.5312, 0.75, 0.5312, 0.75, 0.5625, 0.75])
me_cylinder.materials.append(mat_material_001)
me_cylinder.use_remesh_fix_poles = True
me_cylinder.use_remesh_preserve_attributes = False
me_cylinder.use_mirror_vertex_groups = False
me_cylinder.update()

# ---- curves / text
cu_surftorus = bpy.data.curves.new('SurfTorus', 'CURVE')
cu_surftorus.dimensions = '2D'
cu_surftorus.use_path_clamp = True
cu_surftorus.resolution_v = 4

# ---- objects
ob_surftorus = bpy.data.objects.new('SurfTorus', cu_surftorus)
ob_cylinder = bpy.data.objects.new('Cylinder', me_cylinder)

# ---- transforms, parenting, visibility, modifiers, constraints
ob_surftorus.location = (0.0, 0.0, 0.0)
ob_surftorus.empty_image_offset = (0.0, 0.0)
ob_surftorus.lineart.crease_threshold = 0.0
ob_cylinder.location = (0.0, 0.0, 1.0)
ob_cylinder.lineart.crease_threshold = 0.0

# ---- collection membership
col_collection.objects.link(ob_surftorus)
col_collection.objects.link(ob_cylinder)

# ---- scene / render settings (as saved in the file)
scene.frame_start = 1; scene.frame_end = 250; scene.frame_set(1)
scene.render.engine = 'BLENDER_EEVEE_NEXT'
scene.cycles.use_denoising = False
scene.cycles.samples = 128
scene.cycles.sampling_pattern = 'TABULATED_SOBOL'
scene.cycles.use_adaptive_sampling = False
scene.cycles.use_light_tree = False
scene.view_settings.view_transform = 'Filmic'
bpy.context.view_layer.update()

# ---- added for rendering (the .blend has no active camera and no usable light): camera, sun
cam_auto = bpy.data.cameras.new('AutoCamera')
cam_auto.lens = 50.0
cam_auto.sensor_width = 36.0
cam_auto.clip_end = 1000.0
ob_auto_camera = bpy.data.objects.new('AutoCamera', cam_auto)
scene.collection.objects.link(ob_auto_camera)
ob_auto_camera.location = (5.75415, -6.90498, 5.16278)
ob_auto_camera.rotation_euler = (1.09748, -7.21219e-08, 0.694738)
scene.camera = ob_auto_camera
light_auto_sun = bpy.data.lights.new('AutoSun', 'SUN')
light_auto_sun.energy = 3.0
light_auto_sun.angle = 0.0523599
ob_auto_sun = bpy.data.objects.new('AutoSun', light_auto_sun)
scene.collection.objects.link(ob_auto_sun)
ob_auto_sun.rotation_euler = (0.872665, 0.174533, 0.523599)
bpy.context.view_layer.update()
